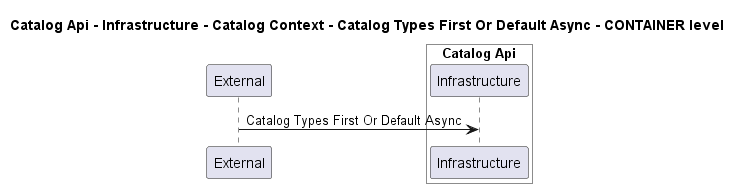

The diagram above was rendered by PlantUML. Its source (embedded in the PNG):
@startuml
!pragma layout smetana

title Catalog Api - Infrastructure - Catalog Context - Catalog Types First Or Default Async - CONTAINER level

participant "External" as C4InterFlow.SoftwareSystems.ExternalSystem

box "Catalog Api" #White
    participant "Infrastructure" as dotnet.eShop.Architecture.SoftwareSystems.CatalogApi.Containers.Infrastructure
end box


C4InterFlow.SoftwareSystems.ExternalSystem -> dotnet.eShop.Architecture.SoftwareSystems.CatalogApi.Containers.Infrastructure : Catalog Types First Or Default Async


@enduml